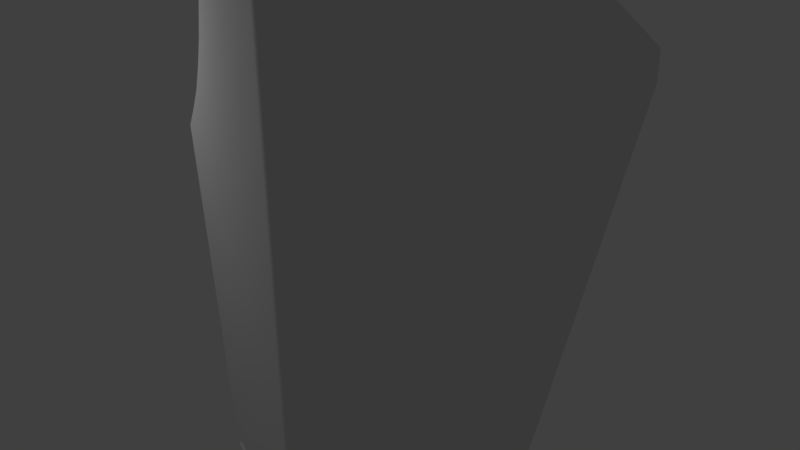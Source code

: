 # Source: urukHaiShield.blend  (saved by Blender 2.79.0; exported with 4.5.12 LTS)
import bpy
from mathutils import Matrix  # noqa: F401  (used for matrix-valued properties, if any)

bpy.ops.wm.read_factory_settings(use_empty=True)
scene = bpy.context.scene
scene.name = 'Scene'

# ---- collections
col_collection_1 = bpy.data.collections.new('Collection 1'); scene.collection.children.link(col_collection_1)

# ---- materials (node trees are filled in below, after node groups)
mat_material = bpy.data.materials.new('Material')
mat_material.alpha_threshold = 0.0
mat_material.roughness = 0.5
mat_material.line_color = (0.0, 0.0, 0.0, 1.0)

# ---- material node trees

# ---- world
world_world = bpy.data.worlds.new('World'); scene.world = world_world
world_world.color = (0.05088, 0.05088, 0.05088)
world_world.use_sun_shadow = False
world_world.sun_shadow_jitter_overblur = 0.0
world_world.cycles.sampling_method = 'MANUAL'

# ---- cameras
cam_camera = bpy.data.cameras.new('Camera')
cam_camera.clip_end = 100.0
cam_camera.lens = 35.0
cam_camera.sensor_width = 32.0
cam_camera.sensor_height = 18.0
cam_camera.ortho_scale = 7.314
cam_camera.dof.focus_distance = 0.0

# ---- lights
light_lamp = bpy.data.lights.new('Lamp', 'POINT')
light_lamp.transmission_factor = 0.0
light_lamp.cutoff_distance = 30.0
light_lamp.energy = 100.0
light_lamp.shadow_buffer_clip_start = 1.001
light_lamp.shadow_soft_size = 0.1
light_lamp.shadow_maximum_resolution = 0.006
light_lamp.use_absolute_resolution = True

# ---- meshes
me_cube = bpy.data.meshes.new('Cube')
me_cube.from_pydata([(-2.329, -0.7723, -5.142), (-2.302, -0.6843, -5.142), (-0.08801, -1.479, -5.31), (-0.06023, -1.527, 6.959), (-0.08801, -1.615, 6.959), (-0.06023, -1.391, -5.31), (-0.02249, -1.405, -5.31), (-0.02249, -1.541, 6.959), (-0.02385, -1.633, 6.959), (-0.02385, -1.497, -5.31), (0.0, -1.406, -5.31), (0.0, -1.542, 6.959), (0.0, -1.634, 6.959), (0.0, -1.499, -5.31), (-3.47, -0.4125, 0.9392), (-3.443, -0.3244, 0.9392), (-0.06023, -1.391, 6.491), (-0.08801, -1.479, 6.491), (-0.02249, -1.405, 6.491), (-0.02385, -1.497, 6.491), (0.0, -1.406, 6.491), (0.0, -1.499, 6.491), (-1.629, -0.9933, -5.194), (-1.974, -0.8846, -4.059), (-2.437, -0.7383, -4.566), (-2.298, -0.7824, -4.042), (-1.642, -1.034, -5.194), (-2.342, -0.8129, -5.142), (-1.986, -0.9251, -4.059), (-2.45, -0.7788, -4.566), (-2.31, -0.8229, -4.042), (-1.861, -0.8579, -7.261), (-2.146, -0.8747, -4.17), (-2.175, -0.8655, -4.176), (-2.2, -0.8577, -4.193), (-2.217, -0.8525, -4.219), (-2.223, -0.8507, -4.25), (-2.217, -0.8525, -4.281), (-2.2, -0.8577, -4.307), (-2.175, -0.8655, -4.324), (-2.146, -0.8747, -4.33), (-2.117, -0.8839, -4.324), (-2.092, -0.8917, -4.307), (-2.076, -0.897, -4.281), (-2.07, -0.8988, -4.25), (-2.076, -0.897, -4.219), (-2.092, -0.8917, -4.193), (-2.117, -0.8839, -4.176), (-2.18, -0.8789, -4.176), (-2.15, -0.8881, -4.17), (-2.204, -0.8711, -4.193), (-2.221, -0.8659, -4.219), (-2.227, -0.864, -4.25), (-2.221, -0.8659, -4.281), (-2.204, -0.8711, -4.307), (-2.18, -0.8789, -4.324), (-2.15, -0.8881, -4.33), (-2.121, -0.8973, -4.324), (-2.096, -0.9051, -4.307), (-2.08, -0.9103, -4.281), (-2.074, -0.9122, -4.25), (-2.08, -0.9103, -4.219), (-2.096, -0.9051, -4.193), (-2.121, -0.8973, -4.176), (-2.146, -0.8747, -4.766), (-2.175, -0.8655, -4.772), (-2.2, -0.8577, -4.789), (-2.217, -0.8525, -4.815), (-2.223, -0.8507, -4.846), (-2.217, -0.8525, -4.876), (-2.2, -0.8577, -4.902), (-2.175, -0.8655, -4.92), (-2.146, -0.8747, -4.926), (-2.117, -0.8839, -4.92), (-2.092, -0.8917, -4.902), (-2.076, -0.897, -4.876), (-2.07, -0.8988, -4.846), (-2.076, -0.897, -4.815), (-2.092, -0.8917, -4.789), (-2.117, -0.8839, -4.772), (-2.18, -0.8789, -4.772), (-2.15, -0.8881, -4.766), (-2.204, -0.8711, -4.789), (-2.221, -0.8659, -4.815), (-2.227, -0.864, -4.846), (-2.221, -0.8659, -4.876), (-2.204, -0.8711, -4.902), (-2.18, -0.8789, -4.92), (-2.15, -0.8881, -4.926), (-2.121, -0.8973, -4.92), (-2.096, -0.9051, -4.902), (-2.08, -0.9103, -4.876), (-2.074, -0.9122, -4.846), (-2.08, -0.9103, -4.815), (-2.096, -0.9051, -4.789), (-2.121, -0.8973, -4.772), (2.329, -0.7723, -5.142), (2.302, -0.6843, -5.142), (3.952, -0.3959, 3.506), (3.924, -0.3078, 3.506), (0.08801, -1.479, -5.31), (0.06023, -1.527, 6.959), (0.08801, -1.615, 6.959), (0.06023, -1.391, -5.31), (0.02249, -1.405, -5.31), (0.02249, -1.541, 6.959), (0.02385, -1.633, 6.959), (0.02385, -1.497, -5.31), (3.89, -0.2801, 3.176), (3.862, -0.192, 3.176), (0.06023, -1.391, 6.491), (0.08801, -1.479, 6.491), (0.02249, -1.405, 6.491), (0.02385, -1.497, 6.491), (1.629, -0.9933, -5.194), (1.974, -0.8846, -4.059), (2.437, -0.7383, -4.566), (2.298, -0.7824, -4.042), (1.642, -1.034, -5.194), (2.342, -0.8129, -5.142), (1.986, -0.9251, -4.059), (2.45, -0.7788, -4.566), (2.31, -0.8229, -4.042), (1.861, -0.8579, -7.261), (2.146, -0.8747, -4.17), (2.175, -0.8655, -4.176), (2.2, -0.8577, -4.193), (2.217, -0.8525, -4.219), (2.223, -0.8507, -4.25), (2.217, -0.8525, -4.281), (2.2, -0.8577, -4.307), (2.175, -0.8655, -4.324), (2.146, -0.8747, -4.33), (2.117, -0.8839, -4.324), (2.092, -0.8917, -4.307), (2.076, -0.897, -4.281), (2.07, -0.8988, -4.25), (2.076, -0.897, -4.219), (2.092, -0.8917, -4.193), (2.117, -0.8839, -4.176), (2.18, -0.8789, -4.176), (2.15, -0.8881, -4.17), (2.204, -0.8711, -4.193), (2.221, -0.8659, -4.219), (2.227, -0.864, -4.25), (2.221, -0.8659, -4.281), (2.204, -0.8711, -4.307), (2.18, -0.8789, -4.324), (2.15, -0.8881, -4.33), (2.121, -0.8973, -4.324), (2.096, -0.9051, -4.307), (2.08, -0.9103, -4.281), (2.074, -0.9122, -4.25), (2.08, -0.9103, -4.219), (2.096, -0.9051, -4.193), (2.121, -0.8973, -4.176), (2.146, -0.8747, -4.766), (2.175, -0.8655, -4.772), (2.2, -0.8577, -4.789), (2.217, -0.8525, -4.815), (2.223, -0.8507, -4.846), (2.217, -0.8525, -4.876), (2.2, -0.8577, -4.902), (2.175, -0.8655, -4.92), (2.146, -0.8747, -4.926), (2.117, -0.8839, -4.92), (2.092, -0.8917, -4.902), (2.076, -0.897, -4.876), (2.07, -0.8988, -4.846), (2.076, -0.897, -4.815), (2.092, -0.8917, -4.789), (2.117, -0.8839, -4.772), (2.18, -0.8789, -4.772), (2.15, -0.8881, -4.766), (2.204, -0.8711, -4.789), (2.221, -0.8659, -4.815), (2.227, -0.864, -4.846), (2.221, -0.8659, -4.876), (2.204, -0.8711, -4.902), (2.18, -0.8789, -4.92), (2.15, -0.8881, -4.926), (2.121, -0.8973, -4.92), (2.096, -0.9051, -4.902), (2.08, -0.9103, -4.876), (2.074, -0.9122, -4.846), (2.08, -0.9103, -4.815), (2.096, -0.9051, -4.789), (2.121, -0.8973, -4.772), (-2.156, -0.7303, 4.545), (-2.183, -0.8184, 4.545), (-2.381, -0.8914, 4.91), (-2.353, -0.8033, 4.91), (-2.347, -0.6701, 2.519), (-2.374, -0.7582, 2.519), (-2.084, -0.753, 3.487), (-2.112, -0.841, 3.487), (-2.812, -0.5235, 1.662), (-2.839, -0.6115, 1.662), (-2.057, -0.7614, 3.978), (-2.085, -0.8495, 3.978), (-3.117, -0.427, 1.291), (-3.145, -0.5151, 1.291), (-2.562, -0.6023, 2.078), (-2.589, -0.6904, 2.078), (-2.174, -0.7246, 2.987), (-2.202, -0.8127, 2.987), (-2.101, -0.7476, 4.26), (-2.129, -0.8357, 4.26)], [], [(5, 2, 22, 0, 1), (188, 189, 190, 191), (14, 15, 1, 0, 24), (3, 16, 188, 191), (2, 5, 6, 9), (7, 8, 12, 11), (17, 2, 9, 19), (3, 4, 8, 7), (16, 3, 7, 18), (20, 11, 12, 21), (18, 7, 11, 20), (9, 6, 10, 13), (19, 9, 13, 21), (8, 19, 21, 12), (6, 18, 20, 10), (10, 20, 21, 13), (5, 16, 18, 6), (4, 17, 19, 8), (3, 191, 190, 4), (4, 190, 189, 17), (23, 25, 30, 28), (0, 22, 31), (25, 24, 29, 30), (22, 23, 28, 26), (26, 27, 31), (22, 26, 31), (27, 0, 31), (27, 26, 28, 30, 29), (24, 0, 27, 29), (33, 32, 47, 46, 45, 44, 43, 42, 41, 40, 39, 38, 37, 36, 35, 34), (48, 50, 51, 52, 53, 54, 55, 56, 57, 58, 59, 60, 61, 62, 63, 49), (36, 37, 53, 52), (44, 45, 61, 60), (37, 38, 54, 53), (45, 46, 62, 61), (38, 39, 55, 54), (46, 47, 63, 62), (39, 40, 56, 55), (32, 33, 48, 49), (47, 32, 49, 63), (40, 41, 57, 56), (33, 34, 50, 48), (41, 42, 58, 57), (34, 35, 51, 50), (42, 43, 59, 58), (35, 36, 52, 51), (43, 44, 60, 59), (65, 64, 79, 78, 77, 76, 75, 74, 73, 72, 71, 70, 69, 68, 67, 66), (80, 82, 83, 84, 85, 86, 87, 88, 89, 90, 91, 92, 93, 94, 95, 81), (68, 69, 85, 84), (76, 77, 93, 92), (69, 70, 86, 85), (77, 78, 94, 93), (70, 71, 87, 86), (78, 79, 95, 94), (71, 72, 88, 87), (64, 65, 80, 81), (79, 64, 81, 95), (72, 73, 89, 88), (65, 66, 82, 80), (73, 74, 90, 89), (66, 67, 83, 82), (74, 75, 91, 90), (67, 68, 84, 83), (75, 76, 92, 91), (110, 109, 97, 103), (103, 97, 96, 114, 100), (101, 102, 98, 99), (108, 116, 96, 97, 109), (111, 108, 98, 102), (100, 107, 104, 103), (105, 11, 12, 106), (111, 113, 107, 100), (101, 105, 106, 102), (110, 112, 105, 101), (112, 20, 11, 105), (107, 13, 10, 104), (113, 21, 13, 107), (106, 12, 21, 113), (104, 10, 20, 112), (103, 104, 112, 110), (102, 106, 113, 111), (98, 108, 109, 99), (101, 99, 109, 110), (115, 120, 122, 117), (96, 123, 114), (117, 122, 121, 116), (114, 118, 120, 115), (118, 123, 119), (114, 123, 118), (119, 123, 96), (119, 121, 122, 120, 118), (116, 121, 119, 96), (116, 108, 111, 100, 114, 115, 117), (125, 126, 127, 128, 129, 130, 131, 132, 133, 134, 135, 136, 137, 138, 139, 124), (140, 141, 155, 154, 153, 152, 151, 150, 149, 148, 147, 146, 145, 144, 143, 142), (128, 144, 145, 129), (136, 152, 153, 137), (129, 145, 146, 130), (137, 153, 154, 138), (130, 146, 147, 131), (138, 154, 155, 139), (131, 147, 148, 132), (124, 141, 140, 125), (139, 155, 141, 124), (132, 148, 149, 133), (125, 140, 142, 126), (133, 149, 150, 134), (126, 142, 143, 127), (134, 150, 151, 135), (127, 143, 144, 128), (135, 151, 152, 136), (157, 158, 159, 160, 161, 162, 163, 164, 165, 166, 167, 168, 169, 170, 171, 156), (172, 173, 187, 186, 185, 184, 183, 182, 181, 180, 179, 178, 177, 176, 175, 174), (160, 176, 177, 161), (168, 184, 185, 169), (161, 177, 178, 162), (169, 185, 186, 170), (162, 178, 179, 163), (170, 186, 187, 171), (163, 179, 180, 164), (156, 173, 172, 157), (171, 187, 173, 156), (164, 180, 181, 165), (157, 172, 174, 158), (165, 181, 182, 166), (158, 174, 175, 159), (166, 182, 183, 167), (159, 175, 176, 160), (167, 183, 184, 168), (16, 5, 1, 15, 200, 196, 202, 192, 204, 194, 198, 206, 188), (189, 207, 199, 195, 205, 193, 203, 197, 201, 14, 0, 2, 17), (201, 200, 15, 14), (205, 204, 192, 193), (199, 198, 194, 195), (203, 202, 196, 197), (207, 206, 198, 199), (197, 196, 200, 201), (193, 192, 202, 203), (195, 194, 204, 205), (189, 188, 206, 207)])
me_cube.materials.append(mat_material)
me_cube.use_remesh_preserve_volume = False
me_cube.use_remesh_preserve_attributes = False
me_cube.use_mirror_vertex_groups = False
me_cube.update()

# ---- objects
ob_shield = bpy.data.objects.new('Shield', me_cube)
ob_lamp = bpy.data.objects.new('Lamp', light_lamp)
ob_camera = bpy.data.objects.new('Camera', cam_camera)

# ---- transforms, parenting, visibility, modifiers, constraints
ob_shield.location = (0.0, 0.0, 0.0)
ob_shield.lock_rotations_4d = False
ob_shield.empty_display_type = 'ARROWS'
ob_shield.lineart.crease_threshold = 0.0
ob_lamp.location = (-5.254, -2.664, 3.329)
ob_lamp.rotation_euler = (0.6503, 0.05522, 1.866)
ob_lamp.lock_rotations_4d = False
ob_lamp.empty_display_type = 'ARROWS'
ob_lamp.color = (0.0, 0.0, 0.0, 0.0)
ob_lamp.lineart.crease_threshold = 0.0
ob_camera.location = (7.481, -6.508, 5.344)
ob_camera.rotation_euler = (1.109, 0.0, 0.8149)
ob_camera.lock_rotations_4d = False
ob_camera.empty_display_type = 'ARROWS'
ob_camera.color = (0.0, 0.0, 0.0, 0.0)
ob_camera.display_type = 'WIRE'
ob_camera.lineart.crease_threshold = 0.0

# ---- collection membership
col_collection_1.objects.link(ob_shield)
col_collection_1.objects.link(ob_lamp)
col_collection_1.objects.link(ob_camera)

# ---- scene / render settings (as saved in the file)
scene.camera = ob_camera
scene.frame_start = 1; scene.frame_end = 250; scene.frame_set(1)
scene.render.engine = 'CYCLES'
scene.render.resolution_percentage = 50
scene.render.dither_intensity = 0.0
scene.cycles.use_denoising = False
scene.cycles.samples = 128
scene.cycles.sampling_pattern = 'TABULATED_SOBOL'
scene.cycles.use_adaptive_sampling = False
scene.cycles.use_light_tree = False
scene.cycles.blur_glossy = 0.0
scene.cycles.sample_clamp_indirect = 0.0
scene.view_settings.view_transform = 'Standard'
bpy.context.view_layer.update()

